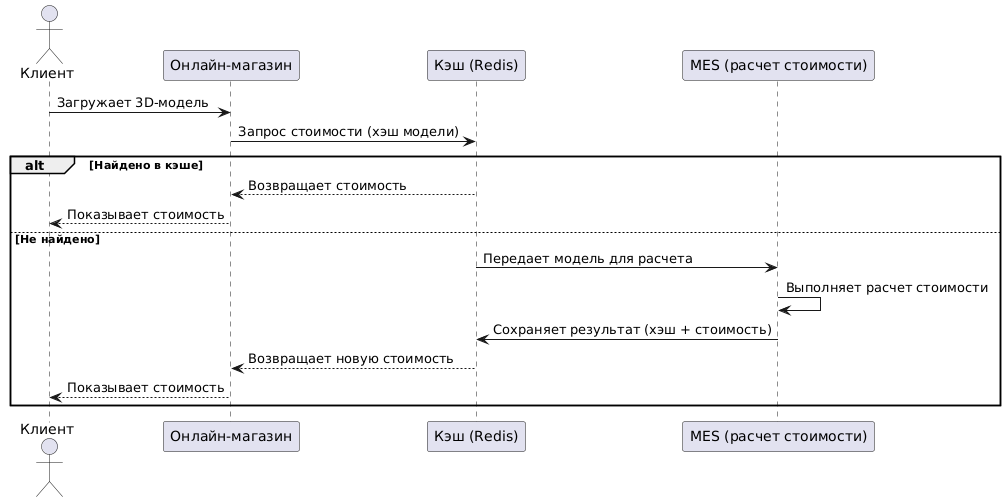

The diagram above was rendered by PlantUML. Its source (embedded in the PNG):
@startuml
actor Клиент as client
participant "Онлайн-магазин" as frontend
participant "Кэш (Redis)" as cache
participant "MES (расчет стоимости)" as mes

client -> frontend: Загружает 3D-модель
frontend -> cache: Запрос стоимости (хэш модели)
alt Найдено в кэше
    cache --> frontend: Возвращает стоимость
    frontend --> client: Показывает стоимость
else Не найдено
    cache -> mes: Передает модель для расчета
    mes -> mes: Выполняет расчет стоимости
    mes -> cache: Сохраняет результат (хэш + стоимость)
    cache --> frontend: Возвращает новую стоимость
    frontend --> client: Показывает стоимость
end
@enduml